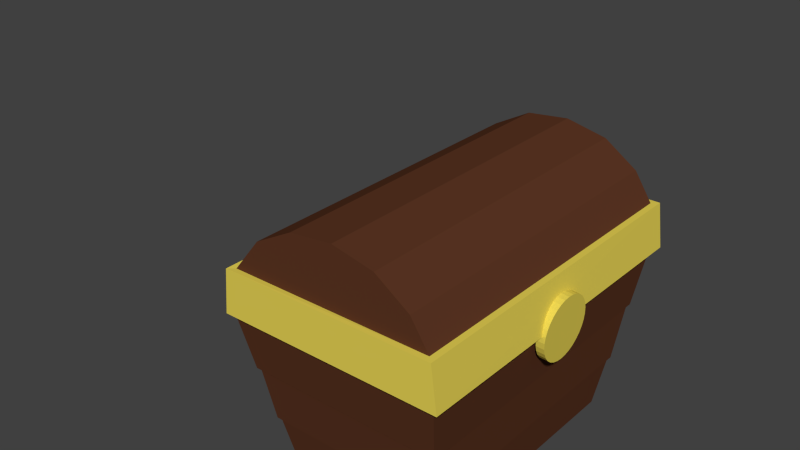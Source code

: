 # Source: stage_treasure_box.blend  (saved by Blender 2.69.0; exported with 4.5.12 LTS)
import bpy
from mathutils import Matrix  # noqa: F401  (used for matrix-valued properties, if any)

bpy.ops.wm.read_factory_settings(use_empty=True)
scene = bpy.context.scene
scene.name = 'Scene'

# ---- collections
col_collection_1 = bpy.data.collections.new('Collection 1'); scene.collection.children.link(col_collection_1)
col_collection_10 = bpy.data.collections.new('Collection 10'); scene.collection.children.link(col_collection_10)

# ---- materials (node trees are filled in below, after node groups)
mat_stage_treasure_box_2_mat = bpy.data.materials.new('stage_treasure_box_2_mat')
mat_stage_treasure_box_2_mat.alpha_threshold = 0.0
mat_stage_treasure_box_2_mat.use_transparent_shadow = False
mat_stage_treasure_box_2_mat.diffuse_color = (0.1079, 0.03717, 0.01746, 1.0)
mat_stage_treasure_box_2_mat.roughness = 0.5
mat_stage_treasure_box_2_mat.specular_intensity = 0.1743
mat_stage_treasure_box_2_mat.line_color = (0.0, 0.0, 0.0, 1.0)
mat_stage_treasure_box_1_mat = bpy.data.materials.new('stage_treasure_box_1_mat')
mat_stage_treasure_box_1_mat.alpha_threshold = 0.0
mat_stage_treasure_box_1_mat.use_transparent_shadow = False
mat_stage_treasure_box_1_mat.preview_render_type = 'SHADERBALL'
mat_stage_treasure_box_1_mat.diffuse_color = (0.8, 0.6514, 0.09037, 1.0)
mat_stage_treasure_box_1_mat.specular_color = (1.0, 0.7887, 0.2267)
mat_stage_treasure_box_1_mat.roughness = 0.5
mat_stage_treasure_box_1_mat.specular_intensity = 1.0
mat_stage_treasure_box_1_mat.line_color = (0.0, 0.0, 0.0, 1.0)

# ---- material node trees

# ---- world
world_world = bpy.data.worlds.new('World'); scene.world = world_world
world_world.color = (0.05088, 0.05088, 0.05088)
world_world.use_sun_shadow = False
world_world.sun_shadow_jitter_overblur = 0.0
world_world.cycles.sampling_method = 'MANUAL'
world_world.cycles.sample_map_resolution = 256

# ---- meshes
me_cylinder = bpy.data.meshes.new('Cylinder')
me_cylinder.from_pydata([(0.4993, 0.1431, 0.6762), (0.4643, 0.1431, 0.6782), (0.4979, 0.1408, 0.6507), (0.4629, 0.1408, 0.6527), (0.4965, 0.1335, 0.6261), (0.4615, 0.1335, 0.6281), (0.4952, 0.1215, 0.6034), (0.4602, 0.1215, 0.6054), (0.494, 0.1053, 0.5835), (0.459, 0.1053, 0.5855), (0.4931, 0.08552, 0.5671), (0.4581, 0.08553, 0.5691), (0.4924, 0.06293, 0.5549), (0.4574, 0.06294, 0.5569), (0.4919, 0.03839, 0.5473), (0.4569, 0.0384, 0.5493), (0.4918, 0.01284, 0.5446), (0.4568, 0.01284, 0.5467), (0.4919, -0.01274, 0.547), (0.4569, -0.01274, 0.549), (0.4923, -0.03737, 0.5543), (0.4573, -0.03736, 0.5563), (0.493, -0.06009, 0.5663), (0.458, -0.06009, 0.5683), (0.4939, -0.08005, 0.5824), (0.4589, -0.08004, 0.5844), (0.4951, -0.09646, 0.6022), (0.4601, -0.09646, 0.6042), (0.4964, -0.1087, 0.6247), (0.4614, -0.1087, 0.6267), (0.4978, -0.1163, 0.6492), (0.4628, -0.1163, 0.6512), (0.4992, -0.119, 0.6747), (0.4642, -0.119, 0.6767), (0.5007, -0.1166, 0.7003), (0.4657, -0.1166, 0.7023), (0.5021, -0.1093, 0.7249), (0.4671, -0.1093, 0.7269), (0.5034, -0.0973, 0.7475), (0.4684, -0.09729, 0.7496), (0.5046, -0.08111, 0.7675), (0.4696, -0.08111, 0.7695), (0.5055, -0.06135, 0.7839), (0.4705, -0.06134, 0.7859), (0.5062, -0.03876, 0.7961), (0.4712, -0.03876, 0.7981), (0.5066, -0.01422, 0.8037), (0.4716, -0.01421, 0.8057), (0.5068, 0.01133, 0.8063), (0.4718, 0.01134, 0.8083), (0.5067, 0.03692, 0.8039), (0.4717, 0.03692, 0.806), (0.5062, 0.06154, 0.7966), (0.4712, 0.06155, 0.7987), (0.5056, 0.08427, 0.7847), (0.4706, 0.08427, 0.7867), (0.5046, 0.1042, 0.7685), (0.4696, 0.1042, 0.7705), (0.5035, 0.1206, 0.7488), (0.4685, 0.1206, 0.7508), (0.5022, 0.1329, 0.7262), (0.4672, 0.1329, 0.7283), (0.5008, 0.1405, 0.7017), (0.4658, 0.1405, 0.7037), (-0.4297, 0.532, 0.742), (-0.4275, -0.5066, 0.7422), (-0.4131, 0.5306, 0.7399), (-0.4109, -0.5054, 0.7391), (-0.3986, 0.5287, 0.7318), (-0.3969, -0.5038, 0.7302), (-0.3885, 0.5266, 0.719), (-0.3875, -0.5022, 0.7168), (-0.3843, 0.5247, 0.7034), (-0.3842, -0.5008, 0.701), (-0.3867, 0.5233, 0.6874), (-0.3875, -0.4997, 0.6851), (-0.3953, 0.5225, 0.6734), (-0.3968, -0.4993, 0.6716), (-0.4088, 0.5224, 0.6636), (-0.4108, -0.4994, 0.6625), (-0.4251, 0.5232, 0.6594), (-0.4273, -0.5002, 0.6592), (-0.4417, 0.5246, 0.6615), (-0.4438, -0.5015, 0.6623), (-0.4562, 0.5265, 0.6696), (-0.4579, -0.503, 0.6712), (-0.4663, 0.5285, 0.6824), (-0.4673, -0.5046, 0.6846), (-0.4705, 0.5304, 0.698), (-0.4706, -0.5061, 0.7004), (-0.4681, 0.5319, 0.714), (-0.4673, -0.5071, 0.7163), (-0.4595, 0.5327, 0.728), (-0.458, -0.5076, 0.7298), (-0.446, 0.5327, 0.7378), (-0.444, -0.5074, 0.7389), (0.2159, -0.6753, 1.098), (0.2159, 0.6994, 1.098), (0.03995, 0.6994, 1.135), (0.03995, -0.6753, 1.135), (0.3592, -0.6753, 1.001), (0.3592, 0.6994, 1.001), (-0.142, 0.6994, 1.114), (-0.142, -0.6753, 1.114), (0.4358, -0.6753, 0.8845), (0.4358, 0.6994, 0.8845), (-0.3022, 0.6994, 1.026), (-0.3022, -0.6753, 1.026), (-0.4162, 0.6994, 0.8824), (-0.4162, -0.6753, 0.8824), (0.3722, -0.591, 0.6972), (-0.4443, -0.6753, 0.6972), (0.3707, 0.6487, 0.6972), (-0.3774, 0.6607, 0.6972), (-0.3758, -0.6065, 0.6926), (0.03323, 0.617, 1.055), (0.1789, 0.617, 1.013), (0.1789, -0.5928, 1.013), (0.03323, -0.5928, 1.055), (0.2975, 0.617, 0.9183), (0.2975, -0.5928, 0.9183), (-0.1174, 0.617, 1.037), (-0.1174, -0.5928, 1.037), (0.374, 0.617, 0.822), (0.374, -0.5928, 0.822), (-0.25, 0.617, 0.964), (-0.25, -0.5928, 0.964), (-0.3444, 0.617, 0.8454), (-0.3444, -0.5928, 0.8454), (0.4621, -0.7012, 0.8845), (0.4621, 0.7254, 0.8845), (-0.4409, 0.7254, 0.8845), (-0.4409, -0.7012, 0.8845), (0.4858, 0.7254, 0.6972), (-0.4585, 0.7254, 0.6972), (-0.457, -0.7012, 0.6972), (0.4873, -0.7012, 0.6972), (0.3518, 0.5335, 4.097e-08), (0.3518, -0.5093, 4.097e-08), (-0.3355, -0.5093, -4.097e-08), (-0.3355, 0.5335, -4.097e-08), (-0.4443, 0.6994, 0.6972), (0.4549, 0.6994, 0.6972), (0.4549, -0.6753, 0.6972), (-0.4443, -0.6753, 0.6972), (0.3862, -0.6065, 0.6972), (-0.3773, -0.6065, 0.6909), (0.3862, 0.6307, 0.6972), (-0.3773, 0.6307, 0.6972), (-0.2953, -0.4483, 0.04024), (0.3116, -0.4483, 0.04024), (0.3116, 0.4725, 0.04024), (-0.2953, 0.4725, 0.04024), (0.4206, 0.6479, 0.4468), (0.4206, -0.6237, 0.4468), (-0.4042, -0.6237, 0.4468), (-0.4042, 0.6479, 0.4468), (-0.3715, 0.5916, 0.2062), (-0.3715, -0.5674, 0.2062), (0.3879, -0.5674, 0.2062), (0.3879, 0.5916, 0.2062), (0.4126, 0.6371, 0.4468), (0.4126, -0.613, 0.4468), (-0.3962, -0.613, 0.4468), (-0.3962, 0.6371, 0.4468), (-0.3645, 0.5808, 0.2062), (-0.3645, -0.5566, 0.2062), (0.3808, -0.5566, 0.2062), (0.3808, 0.5808, 0.2062)], [(111, 114), (111, 135)], [(0, 2, 3, 1), (2, 4, 5, 3), (4, 6, 7, 5), (6, 8, 9, 7), (8, 10, 11, 9), (10, 12, 13, 11), (12, 14, 15, 13), (14, 16, 17, 15), (16, 18, 19, 17), (18, 20, 21, 19), (20, 22, 23, 21), (22, 24, 25, 23), (24, 26, 27, 25), (26, 28, 29, 27), (28, 30, 31, 29), (30, 32, 33, 31), (32, 34, 35, 33), (34, 36, 37, 35), (36, 38, 39, 37), (38, 40, 41, 39), (40, 42, 43, 41), (42, 44, 45, 43), (44, 46, 47, 45), (46, 48, 49, 47), (48, 50, 51, 49), (50, 52, 53, 51), (52, 54, 55, 53), (54, 56, 57, 55), (56, 58, 59, 57), (58, 60, 61, 59), (3, 1, 63, 61, 59, 57, 55, 53, 51, 49, 47, 45, 43, 41, 39, 37, 35, 33, 31, 29, 27, 25, 23, 21, 19, 17, 15, 13, 11, 9, 7, 5), (62, 0, 1, 63), (60, 62, 63, 61), (0, 62, 60, 58, 56, 54, 52, 50, 48, 46, 44, 42, 40, 38, 36, 34, 32, 30, 28, 26, 24, 22, 20, 18, 16, 14, 12, 10, 8, 6, 4, 2), (64, 65, 67, 66), (66, 67, 69, 68), (68, 69, 71, 70), (70, 71, 73, 72), (72, 73, 75, 74), (74, 75, 77, 76), (76, 77, 79, 78), (78, 79, 81, 80), (80, 81, 83, 82), (82, 83, 85, 84), (84, 85, 87, 86), (86, 87, 89, 88), (88, 89, 91, 90), (90, 91, 93, 92), (67, 65, 95, 93, 91, 89, 87, 85, 83, 81, 79, 77, 75, 73, 71, 69), (94, 95, 65, 64), (92, 93, 95, 94), (64, 66, 68, 70, 72, 74, 76, 78, 80, 82, 84, 86, 88, 90, 92, 94), (96, 97, 98, 99), (97, 96, 100, 101), (101, 100, 104, 105), (109, 107, 106, 108), (102, 103, 99, 98), (103, 102, 106, 107), (115, 121, 125, 127, 123, 119, 116), (117, 118, 115, 116), (120, 117, 116, 119), (123, 124, 120, 119), (127, 125, 126, 128), (118, 122, 121, 115), (125, 121, 122, 126), (108, 105, 130, 131), (105, 104, 129, 130), (114, 113, 127, 128), (102, 98, 97, 101, 105, 108, 106), (109, 108, 131, 132), (99, 103, 107, 109, 104, 100, 96), (130, 129, 136, 133), (131, 134, 135, 132), (129, 132, 135, 136), (131, 130, 133, 134), (124, 123, 112, 110), (104, 109, 132, 129), (137, 138, 139, 140), (147, 142, 141, 148), (141, 144, 146, 148), (145, 143, 142, 147), (144, 143, 145, 146), (153, 142, 143, 154), (155, 144, 141, 156), (153, 156, 141, 142), (151, 152, 149, 150), (147, 151, 150, 145), (145, 150, 149, 146), (146, 149, 152, 148), (148, 152, 151, 147), (160, 168, 165, 157), (143, 144, 155, 154), (157, 165, 166, 158), (158, 166, 167, 159), (159, 167, 168, 160), (137, 168, 167, 138), (156, 164, 163, 155), (153, 161, 164, 156), (154, 162, 161, 153), (155, 163, 162, 154), (158, 163, 164, 157), (166, 165, 140, 139), (137, 140, 165, 168), (157, 164, 161, 160), (118, 117, 120, 124, 128, 126, 122), (113, 112, 123, 127), (110, 114, 128, 124), (135, 114, 110, 136), (112, 133, 136, 110), (133, 112, 113, 134), (113, 114, 135, 134), (159, 160, 161, 162), (167, 166, 139, 138), (158, 159, 162, 163)])
me_cylinder.polygons.foreach_set('material_index', [1, 1, 1, 1, 1, 1, 1, 1, 1, 1, 1, 1, 1, 1, 1, 1, 1, 1, 1, 1, 1, 1, 1, 1, 1, 1, 1, 1, 1, 1, 1, 1, 1, 1, 1, 1, 1, 1, 1, 1, 1, 1, 1, 1, 1, 1, 1, 1, 1, 1, 1, 1, 0, 0, 0, 0, 0, 0, 0, 0, 0, 0, 0, 0, 0, 1, 1, 1, 0, 1, 0, 1, 1, 1, 1, 0, 1, 0, 0, 0, 0, 0, 0, 0, 0, 0, 0, 0, 0, 0, 0, 0, 0, 0, 0, 0, 0, 0, 0, 0, 0, 0, 0, 0, 0, 1, 1, 1, 1, 1, 1, 0, 0, 0])
_uv = me_cylinder.uv_layers.new(name='UVMap')
_uv.uv.foreach_set('vector', [0.2119, 0.4342, 0.2119, 0.4396, 0.2149, 0.4396, 0.2149, 0.4342, 0.2119, 0.4396, 0.2119, 0.4448, 0.215, 0.4447, 0.2149, 0.4396, 0.2119, 0.4448, 0.212, 0.4496, 0.215, 0.4496, 0.215, 0.4447, 0.212, 0.4496, 0.212, 0.4538, 0.215, 0.4538, 0.215, 0.4496, 0.2119, 0.3376, 0.2119, 0.3417, 0.2149, 0.3417, 0.2149, 0.3376, 0.2119, 0.3417, 0.2119, 0.3465, 0.2149, 0.3465, 0.2149, 0.3417, 0.2119, 0.3465, 0.2119, 0.3516, 0.2149, 0.3516, 0.2149, 0.3465, 0.2119, 0.3516, 0.2119, 0.357, 0.2149, 0.357, 0.2149, 0.3516, 0.2119, 0.357, 0.2119, 0.3623, 0.2149, 0.3623, 0.2149, 0.357, 0.2119, 0.3623, 0.2119, 0.3674, 0.215, 0.3674, 0.2149, 0.3623, 0.2119, 0.3674, 0.212, 0.3722, 0.215, 0.3722, 0.215, 0.3674, 0.212, 0.3722, 0.212, 0.3763, 0.215, 0.3763, 0.215, 0.3722, 0.212, 0.3763, 0.212, 0.3806, 0.215, 0.3806, 0.215, 0.3763, 0.212, 0.3806, 0.2119, 0.3854, 0.215, 0.3854, 0.215, 0.3806, 0.2119, 0.3854, 0.2119, 0.3906, 0.2149, 0.3906, 0.215, 0.3854, 0.2119, 0.3906, 0.2119, 0.3959, 0.2149, 0.3959, 0.2149, 0.3906, 0.2119, 0.3959, 0.2119, 0.4013, 0.2149, 0.4013, 0.2149, 0.3959, 0.2119, 0.4013, 0.2119, 0.4064, 0.2149, 0.4064, 0.2149, 0.4013, 0.2119, 0.4064, 0.2119, 0.411, 0.2149, 0.411, 0.2149, 0.4064, 0.2119, 0.411, 0.2119, 0.4151, 0.2149, 0.4151, 0.2149, 0.411, 0.215, 0.3376, 0.215, 0.3334, 0.212, 0.3334, 0.212, 0.3376, 0.215, 0.3334, 0.215, 0.3287, 0.2119, 0.3287, 0.212, 0.3334, 0.215, 0.3287, 0.2149, 0.3235, 0.2119, 0.3236, 0.2119, 0.3287, 0.2149, 0.3235, 0.2149, 0.3182, 0.2119, 0.3182, 0.2119, 0.3236, 0.2149, 0.3182, 0.2149, 0.3129, 0.2119, 0.3129, 0.2119, 0.3182, 0.2149, 0.3129, 0.2149, 0.3077, 0.2119, 0.3077, 0.2119, 0.3129, 0.2149, 0.3077, 0.2149, 0.303, 0.2119, 0.303, 0.2119, 0.3077, 0.2149, 0.303, 0.2149, 0.2988, 0.2119, 0.2988, 0.2119, 0.303, 0.2119, 0.4151, 0.2119, 0.4191, 0.2149, 0.4191, 0.2149, 0.4151, 0.2119, 0.4191, 0.2119, 0.4238, 0.2149, 0.4238, 0.2149, 0.4191, 0.7627, 0.288, 0.7681, 0.288, 0.7733, 0.289, 0.7783, 0.2911, 0.7828, 0.294, 0.7866, 0.2978, 0.7895, 0.3023, 0.7916, 0.3073, 0.7927, 0.3125, 0.7927, 0.3179, 0.7916, 0.3232, 0.7895, 0.3281, 0.7866, 0.3326, 0.7828, 0.3364, 0.7783, 0.3394, 0.7733, 0.3414, 0.7681, 0.3425, 0.7627, 0.3425, 0.7574, 0.3414, 0.7525, 0.3394, 0.748, 0.3364, 0.7442, 0.3326, 0.7412, 0.3281, 0.7392, 0.3232, 0.7381, 0.3179, 0.7381, 0.3125, 0.7392, 0.3073, 0.7412, 0.3023, 0.7442, 0.2978, 0.748, 0.294, 0.7525, 0.2911, 0.7574, 0.289, 0.2119, 0.4289, 0.2119, 0.4342, 0.2149, 0.4342, 0.2149, 0.4289, 0.2119, 0.4238, 0.2119, 0.4289, 0.2149, 0.4289, 0.2149, 0.4238, 0.844, 0.3727, 0.8494, 0.3727, 0.8547, 0.3716, 0.8596, 0.3696, 0.8641, 0.3666, 0.8679, 0.3628, 0.8709, 0.3583, 0.8729, 0.3533, 0.874, 0.3481, 0.874, 0.3427, 0.8729, 0.3374, 0.8709, 0.3325, 0.8679, 0.328, 0.8641, 0.3242, 0.8596, 0.3212, 0.8547, 0.3192, 0.8494, 0.3181, 0.844, 0.3181, 0.8388, 0.3192, 0.8338, 0.3212, 0.8294, 0.3242, 0.8256, 0.328, 0.8226, 0.3325, 0.8205, 0.3374, 0.8195, 0.3427, 0.8195, 0.3481, 0.8205, 0.3533, 0.8226, 0.3583, 0.8256, 0.3628, 0.8294, 0.3666, 0.8338, 0.3696, 0.8388, 0.3716, 0.5641, 0.5759, 0.5648, 0.7915, 0.5613, 0.7915, 0.5607, 0.5759, 0.5607, 0.5759, 0.5613, 0.7915, 0.5584, 0.7915, 0.5577, 0.5759, 0.9468, 0.712, 0.9462, 0.9276, 0.9433, 0.9276, 0.944, 0.712, 0.944, 0.712, 0.9433, 0.9276, 0.94, 0.9276, 0.9407, 0.712, 0.9407, 0.712, 0.94, 0.9276, 0.9367, 0.9275, 0.9373, 0.712, 0.9373, 0.712, 0.9367, 0.9275, 0.9339, 0.9275, 0.9346, 0.712, 0.2112, 0.2988, 0.2119, 0.5144, 0.2089, 0.5144, 0.2083, 0.2988, 0.2083, 0.2988, 0.2089, 0.5144, 0.2055, 0.5144, 0.2048, 0.2988, 0.2048, 0.2988, 0.2055, 0.5144, 0.202, 0.5144, 0.2013, 0.2989, 0.2013, 0.2989, 0.202, 0.5144, 0.1991, 0.5144, 0.1984, 0.2989, 0.9636, 0.3152, 0.9643, 0.5307, 0.9615, 0.5307, 0.9608, 0.3152, 0.9608, 0.3152, 0.9615, 0.5307, 0.9582, 0.5307, 0.9575, 0.3152, 0.9575, 0.3152, 0.9582, 0.5307, 0.9548, 0.5307, 0.9542, 0.3152, 0.9542, 0.3152, 0.9548, 0.5307, 0.952, 0.5307, 0.9513, 0.3152, 0.1997, 0.5282, 0.1984, 0.5249, 0.1984, 0.5214, 0.1997, 0.5182, 0.2021, 0.5157, 0.2052, 0.5144, 0.2086, 0.5144, 0.2118, 0.5158, 0.2142, 0.5184, 0.2155, 0.5216, 0.2155, 0.5252, 0.2142, 0.5284, 0.2118, 0.5309, 0.2087, 0.5322, 0.2053, 0.5321, 0.2021, 0.5307, 0.5676, 0.5759, 0.5683, 0.7914, 0.5648, 0.7915, 0.5641, 0.5759, 0.5705, 0.5759, 0.5712, 0.7914, 0.5683, 0.7914, 0.5676, 0.5759, 0.1984, 0.5427, 0.1984, 0.5392, 0.1997, 0.5359, 0.2021, 0.5335, 0.2052, 0.5322, 0.2086, 0.5322, 0.2118, 0.5336, 0.2142, 0.5361, 0.2155, 0.5394, 0.2155, 0.5429, 0.2142, 0.5462, 0.2118, 0.5486, 0.2087, 0.5499, 0.2053, 0.5499, 0.2021, 0.5485, 0.1997, 0.546, 0.09149, 0.5866, 0.09061, 0.2992, 0.1282, 0.2991, 0.129, 0.5864, 0.09061, 0.2992, 0.09149, 0.5866, 0.05966, 0.5867, 0.05878, 0.2993, 0.9839, 0.5308, 0.983, 0.8182, 0.9508, 0.8181, 0.9517, 0.5307, 1.0, 0.348, 0.9678, 0.348, 0.9669, 0.06067, 0.9991, 0.06057, 0.1657, 0.2989, 0.1666, 0.5863, 0.129, 0.5864, 0.1282, 0.2991, 0.1666, 0.5863, 0.1657, 0.2989, 0.1975, 0.2988, 0.1984, 0.5862, 0.4173, 0.5762, 0.391, 0.5763, 0.03276, 0.3018, 0.0, 0.0, 0.7149, 0.003045, 0.4795, 0.576, 0.4484, 0.5761, 0.4802, 0.8289, 0.4492, 0.829, 0.4484, 0.5761, 0.4795, 0.576, 0.5066, 0.8288, 0.4802, 0.8289, 0.4795, 0.576, 0.5058, 0.5759, 0.7409, 0.002965, 0.7417, 0.2559, 0.7157, 0.2559, 0.7149, 0.003045, 0.03276, 0.3018, 0.05878, 0.3019, 0.05801, 0.5548, 0.03199, 0.5547, 0.4492, 0.829, 0.4181, 0.8291, 0.4173, 0.5762, 0.4484, 0.5761, 0.391, 0.5763, 0.4173, 0.5762, 0.4181, 0.8291, 0.3917, 0.8292, 0.3849, 0.005448, 0.2036, 0.006004, 0.1984, 0.000588, 0.39, 0.0, 0.2036, 0.006004, 0.2045, 0.2934, 0.1993, 0.2988, 0.1984, 0.000588, 0.0009784, 0.5575, 0.001772, 0.2988, 0.03276, 0.3018, 0.03199, 0.5547, 0.8976, 0.6591, 0.89, 0.6215, 0.8973, 0.584, 0.9185, 0.5521, 0.9502, 0.5307, 0.9508, 0.712, 0.9189, 0.6908, 0.3858, 0.2928, 0.3849, 0.005448, 0.39, 0.0, 0.391, 0.2982, 0.8622, 0.2075, 0.8698, 0.17, 0.8911, 0.1383, 0.923, 0.1171, 0.9224, 0.2984, 0.8907, 0.277, 0.8695, 0.2451, 0.89, 0.5308, 0.8891, 0.8291, 0.8515, 0.829, 0.8524, 0.5307, 0.8237, 0.0001153, 0.8613, 0.0, 0.8622, 0.2982, 0.8246, 0.2984, 0.2472, 0.9783, 0.2466, 0.7867, 0.2841, 0.7836, 0.2847, 0.9811, 0.3018, 0.9781, 0.3024, 0.7864, 0.3399, 0.7836, 0.3393, 0.9811, 0.7417, 0.2559, 0.7409, 0.002965, 0.7409, 0.002965, 0.7417, 0.2559, 0.2045, 0.2934, 0.3858, 0.2928, 0.391, 0.2982, 0.1993, 0.2988, 0.3903, 0.5652, 0.391, 0.7832, 0.2473, 0.7836, 0.2466, 0.5656, 0.391, 0.2885, 0.9008, 0.5307, 0.5634, 0.3024, 0.7154, 0.6888, 0.5778, 0.288, 0.5786, 0.5753, 0.5642, 0.561, 0.5634, 0.3024, 0.4062, 0.5615, 0.3918, 0.5759, 0.391, 0.2885, 0.4054, 0.3028, 0.5786, 0.5753, 0.3918, 0.5759, 0.4062, 0.5615, 0.5642, 0.561, 0.9014, 0.3439, 0.3918, 0.5759, 0.1862, 0.959, 0.2185, 0.5652, 0.8237, 0.2764, 0.7736, 0.2874, 0.7727, 0.0, 0.8229, 0.01062, 0.9513, 0.3513, 0.9508, 0.5237, 0.9008, 0.5307, 0.9014, 0.3439, 0.1856, 0.7795, 0.05878, 0.7791, 0.05937, 0.5867, 0.1862, 0.587, 0.5786, 0.0, 0.7143, 0.03266, 0.7149, 0.2251, 0.5794, 0.2586, 0.7154, 0.6888, 0.8515, 0.7048, 0.8511, 0.8317, 0.7149, 0.8468, 0.5786, 0.5307, 0.7143, 0.5634, 0.7149, 0.7559, 0.5794, 0.7894, 0.7149, 0.5307, 0.8511, 0.5459, 0.8515, 0.6728, 0.7154, 0.6888, 0.5786, 0.2884, 0.5801, 0.2907, 0.7359, 0.2902, 0.7374, 0.288, 0.1363, 0.9663, 0.1357, 0.7795, 0.1857, 0.7866, 0.1862, 0.959, 0.7374, 0.288, 0.7359, 0.2902, 0.7366, 0.528, 0.7381, 0.5302, 0.7381, 0.5302, 0.7366, 0.528, 0.5808, 0.5285, 0.5794, 0.5307, 0.5794, 0.5307, 0.5808, 0.5285, 0.5801, 0.2907, 0.5786, 0.2884, 0.5791, 0.9452, 0.5801, 0.2907, 0.391, 0.7832, 0.3903, 0.5652, 0.3901, 0.2988, 0.3885, 0.3011, 0.3893, 0.5624, 0.391, 0.5647, 0.2177, 0.2994, 0.2194, 0.3016, 0.3885, 0.3011, 0.3901, 0.2988, 0.2185, 0.5652, 0.2202, 0.5629, 0.2194, 0.3016, 0.2177, 0.2994, 0.391, 0.5647, 0.3893, 0.5624, 0.2202, 0.5629, 0.2185, 0.5652, 0.5066, 0.8276, 0.5569, 0.8372, 0.5577, 0.5759, 0.5073, 0.5853, 0.89, 0.712, 0.8907, 0.9498, 0.9339, 0.9398, 0.9332, 0.7218, 0.6225, 0.939, 0.622, 0.7953, 0.5786, 0.7894, 0.5791, 0.9452, 0.3905, 0.7886, 0.3399, 0.7836, 0.3404, 0.9527, 0.391, 0.9474, 0.4802, 0.8289, 0.5066, 0.8288, 0.7417, 0.2559, 0.0, 0.0, 0.05801, 0.5548, 0.4181, 0.8291, 0.4492, 0.829, 0.0, 0.0, 0.7409, 0.002965, 0.0, 0.0, 0.001772, 0.2988, 0.0, 0.0, 0.03199, 0.5547, 0.0, 0.0, 0.7417, 0.2559, 0.0, 0.0, 0.0, 0.0, 0.0, 0.0, 0.2841, 0.7836, 0.0, 0.0, 0.8515, 0.829, 0.0, 0.0, 0.7409, 0.002965, 0.0, 0.0, 0.0, 0.0, 0.0, 0.0, 0.3399, 0.7836, 0.0, 0.0, 0.4054, 0.0149, 0.0, 0.0, 0.000915, 0.2988, 0.5786, 0.2884, 0.3404, 0.9527, 0.2202, 0.5629, 0.0, 0.0, 0.0, 0.0, 0.5808, 0.5285, 0.89, 0.712, 0.391, 0.7832, 0.5794, 0.5307, 0.0, 0.0, 0.3893, 0.5624, 0.5066, 0.8276])
me_cylinder.materials.append(mat_stage_treasure_box_2_mat)
me_cylinder.materials.append(mat_stage_treasure_box_1_mat)
me_cylinder.use_remesh_preserve_volume = False
me_cylinder.use_remesh_preserve_attributes = False
me_cylinder.use_mirror_vertex_groups = False
me_cylinder.update()
arm_armature_002 = bpy.data.armatures.new('Armature.002')  # bones are not reproduced

# ---- objects
ob_cylinder = bpy.data.objects.new('Cylinder', me_cylinder)
ob_armature = bpy.data.objects.new('Armature', arm_armature_002)

# ---- transforms, parenting, visibility, modifiers, constraints
ob_cylinder.parent = ob_armature
ob_cylinder.location = (0.0, 0.0, 0.0)
ob_cylinder.rotation_mode = 'ZYX'
ob_cylinder.lineart.crease_threshold = 0.0
_vg = ob_cylinder.vertex_groups.new(name='Bone')
for _i, _w in zip([0, 1, 2, 3, 4, 5, 6, 7, 8, 9, 10, 11, 12, 13, 14, 15, 16, 17, 18, 19, 20, 21, 22, 23, 24, 25, 26, 27, 28, 29, 30, 31, 32, 33, 34, 35, 36, 37, 38, 39, 40, 41, 42, 43, 44, 45, 46, 47, 48, 49, 50, 51, 52, 53, 54, 55, 56, 57, 58, 59, 60, 61, 62, 63, 64, 65, 66, 67, 68, 69, 70, 71, 72, 73, 74, 75, 76, 77, 78, 79, 80, 81, 82, 83, 84, 85, 86, 87, 88, 89, 90, 91, 92, 93, 94, 95, 96, 97, 98, 99, 100, 101, 102, 103, 104, 105, 106, 107, 108, 109, 110, 111, 112, 113, 114, 115, 116, 117, 118, 119, 120, 121, 122, 123, 124, 125, 126, 127, 128, 129, 130, 131, 132, 133, 134, 135, 136, 137, 138, 139, 140, 141, 142, 143, 144, 145, 146, 147, 148, 149, 150, 151, 152, 153, 154, 155, 156, 157, 158, 159, 160, 161, 162, 163, 164, 165, 166, 167, 168], [0.9431, 0.9735, 0.936, 0.9497, 0.9626, 0.9557, 0.9888, 0.9827, 0.9985, 0.9971, 0.9705, 1.0, 0.8775, 1.0, 0.8162, 1.0, 0.8689, 1.0, 0.9598, 1.0, 0.9966, 1.0, 1.0, 0.05172, 1.0, 0.05172, 1.0, 0.2259, 1.0, 0.9807, 1.0, 0.9978, 1.0, 0.9869, 1.0, 0.5294, 1.0, 0.8464, 1.0, 0.9779, 1.0, 0.9982, 1.0, 0.9999, 1.0, 1.0, 1.0, 1.0, 1.0, 1.0, 1.0, 1.0, 1.0, 0.9999, 1.0, 0.9999, 1.0, 1.0, 1.0, 0.9999, 0.9935, 0.9993, 0.9763, 0.9948, 0.9999, 1.0, 0.9984, 1.0, 0.9965, 1.0, 1.0, 1.0, 0.9999, 1.0, 1.0, 1.0, 0.9992, 1.0, 0.9999, 1.0, 1.0, 1.0, 1.0, 1.0, 1.0, 1.0, 1.0, 1.0, 1.0, 0.9914, 0.9859, 1.0, 1.0, 1.0, 1.0, 1.0, 0.9857, 0.9924, 0.9574, 1.0, 0.9996, 0.9785, 0.9858, 1.0, 0.9601, 1.0, 1.0, 0.9984, 1.0, 0.9014, 1.0, 0.000229, 0.9326, 1.0, 0.9914, 0.9986, 1.0, 1.0, 1.0, 1.0, 0.9981, 1.0, 1.0, 0.9999, 0.9964, 1.0, 1.0, 0.9397, 1.0, 0.9413, 0.9232, 1.0, 0.966, 1.0, 0.9997, 0.9645, 0.9843, 6.57e-35, 3.73e-12, 4.992e-39, 5.814e-23, 0.04328, 0.0002207, 1.019e-42, 1.322e-05, 2.421e-18, 2.131e-05, 0.0, 3.272e-07, 1.931e-21, 1.123e-11, 5.131e-19, 8.251e-26, 1.851e-06, 1.021e-32, 2.328e-15, 1.498e-23, 5.072e-11, 9.695e-07, 3.015e-20, 4.249e-10, 7.1e-09, 3.685e-39, 2.261e-19, 1.915e-26, 2.686e-14, 7.761e-14, 6.099e-19, 2.173e-09]): _vg.add([_i], _w, 'REPLACE')
_vg = ob_cylinder.vertex_groups.new(name='Bone.001')
for _i, _w in zip([64, 65, 66, 67, 68, 69, 70, 71, 72, 73, 74, 75, 76, 77, 78, 79, 80, 81, 82, 83, 84, 85, 86, 87, 88, 89, 90, 91, 92, 93, 94, 95, 137, 138, 139, 140, 141, 142, 143, 144, 145, 146, 147, 148, 149, 150, 151, 152, 153, 154, 155, 156, 157, 158, 159, 160, 161, 162, 163, 164, 165, 166, 167, 168], [0.466, 0.4271, 0.4644, 0.4253, 0.4612, 0.4219, 0.4581, 0.4185, 0.455, 0.4151, 0.4533, 0.4129, 0.4515, 0.4106, 0.4497, 0.4098, 0.4495, 0.4101, 0.4501, 0.4112, 0.4518, 0.4131, 0.4547, 0.4162, 0.4589, 0.4203, 0.463, 0.4245, 0.4654, 0.4269, 0.4666, 0.4278, 1.0, 0.9781, 0.8934, 1.009, 1.0, 1.0, 1.0, 0.9955, 1.019, 1.002, 1.054, 1.0, 1.041, 1.048, 1.066, 1.063, 1.0, 1.0, 0.9759, 1.026, 1.017, 0.9414, 0.9898, 1.0, 1.0, 1.0, 0.9751, 1.0, 1.016, 0.9404, 0.9895, 1.0]): _vg.add([_i], _w, 'REPLACE')
_m = ob_cylinder.modifiers.new('Armature', 'ARMATURE')
_m = ob_cylinder.modifiers.new('Armature.001', 'ARMATURE')
_m.object = ob_armature
ob_armature.location = (0.0, 0.0, 0.0)
ob_armature.lineart.crease_threshold = 0.0

# ---- collection membership
col_collection_1.objects.link(ob_cylinder)
col_collection_10.objects.link(ob_armature)

# ---- scene / render settings (as saved in the file)
scene.frame_start = 1; scene.frame_end = 20; scene.frame_set(14)
scene.render.engine = 'BLENDER_EEVEE_NEXT'
scene.render.image_settings.color_mode = 'RGB'
scene.render.image_settings.compression = 90
scene.render.resolution_percentage = 50
scene.render.dither_intensity = 0.0
scene.cycles.use_denoising = False
scene.cycles.samples = 10
scene.cycles.sampling_pattern = 'TABULATED_SOBOL'
scene.cycles.light_sampling_threshold = 0.0
scene.cycles.use_adaptive_sampling = False
scene.cycles.use_light_tree = False
scene.cycles.blur_glossy = 0.0
scene.cycles.volume_bounces = 1
scene.cycles.pixel_filter_type = 'GAUSSIAN'
scene.cycles.sample_clamp_indirect = 0.0
scene.view_settings.view_transform = 'Standard'
bpy.context.view_layer.update()

# ---- added for rendering (the .blend has no active camera and no usable light): camera, sun
cam_auto = bpy.data.cameras.new('AutoCamera')
cam_auto.lens = 50.0
cam_auto.sensor_width = 36.0
cam_auto.clip_end = 1000.0
ob_auto_camera = bpy.data.objects.new('AutoCamera', cam_auto)
scene.collection.objects.link(ob_auto_camera)
ob_auto_camera.location = (2.164, -2.88792, 2.76765)
ob_auto_camera.rotation_euler = (1.09748, -7.21219e-08, 0.694738)
scene.camera = ob_auto_camera
light_auto_sun = bpy.data.lights.new('AutoSun', 'SUN')
light_auto_sun.energy = 3.0
light_auto_sun.angle = 0.0523599
ob_auto_sun = bpy.data.objects.new('AutoSun', light_auto_sun)
scene.collection.objects.link(ob_auto_sun)
ob_auto_sun.rotation_euler = (0.872665, 0.174533, 0.523599)
bpy.context.view_layer.update()

